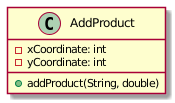

The diagram above was rendered by PlantUML. Its source (embedded in the PNG):
@startuml
class AddProduct{
- xCoordinate: int
- yCoordinate: int
+ addProduct(String, double)
}
@enduml